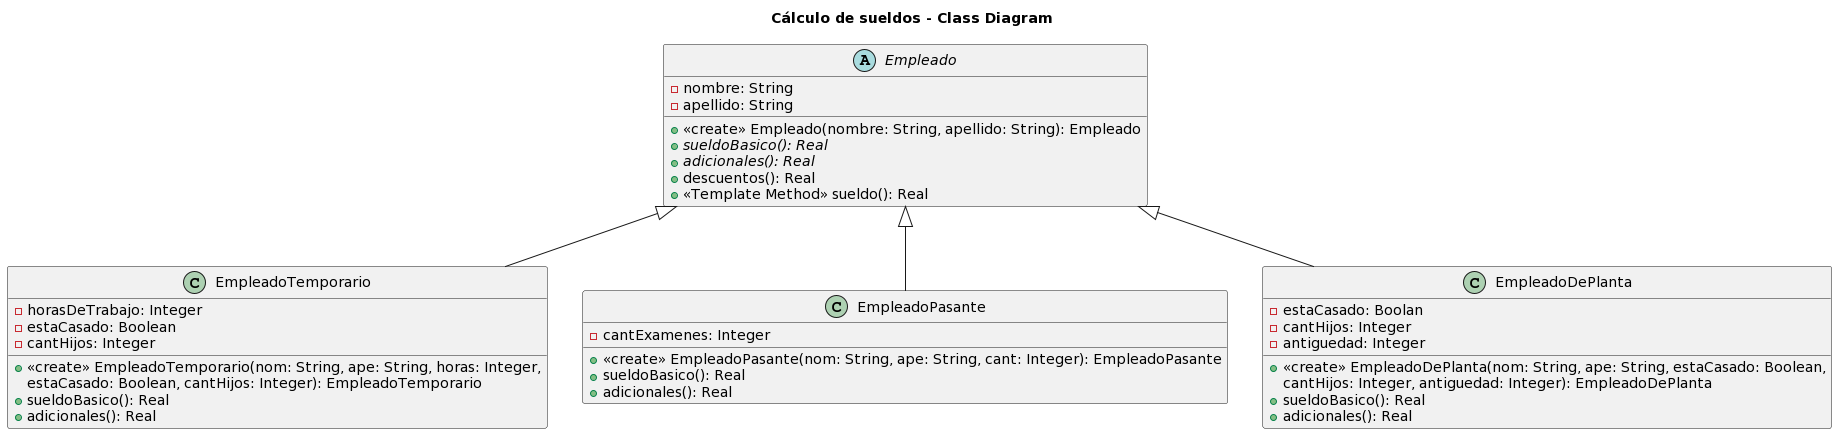

The diagram above was rendered by PlantUML. Its source (embedded in the PNG):
@startuml
title Cálculo de sueldos - Class Diagram

abstract class Empleado {
  -nombre: String
  -apellido: String

  +<<create>> Empleado(nombre: String, apellido: String): Empleado
  +{abstract} sueldoBasico(): Real
  +{abstract} adicionales(): Real
  +descuentos(): Real
  +<<Template Method>> sueldo(): Real
}
  
class EmpleadoTemporario extends Empleado {
  -horasDeTrabajo: Integer
  -estaCasado: Boolean
  -cantHijos: Integer

  +<<create>> EmpleadoTemporario(nom: String, ape: String, horas: Integer, 
   estaCasado: Boolean, cantHijos: Integer): EmpleadoTemporario
  +sueldoBasico(): Real
  +adicionales(): Real
}

class EmpleadoPasante extends Empleado {
  -cantExamenes: Integer

  +<<create>> EmpleadoPasante(nom: String, ape: String, cant: Integer): EmpleadoPasante 
  +sueldoBasico(): Real
  +adicionales(): Real
}

class EmpleadoDePlanta extends Empleado {
  -estaCasado: Boolan
  -cantHijos: Integer
  -antiguedad: Integer
  +<<create>> EmpleadoDePlanta(nom: String, ape: String, estaCasado: Boolean, 
    cantHijos: Integer, antiguedad: Integer): EmpleadoDePlanta
  +sueldoBasico(): Real
  +adicionales(): Real
}
@enduml